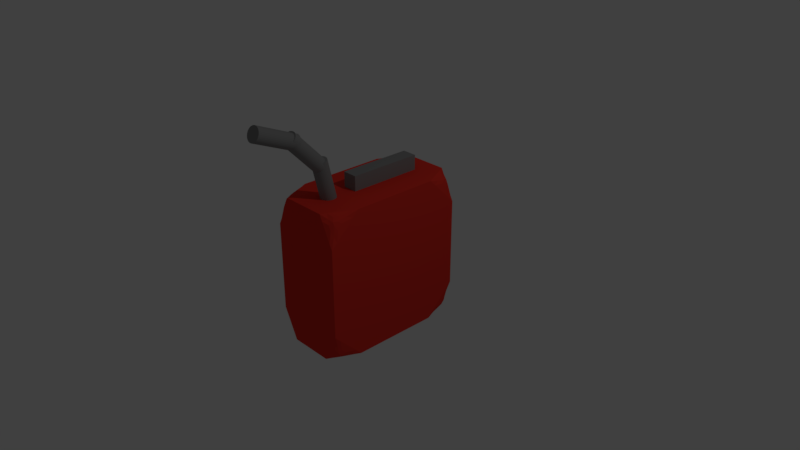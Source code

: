 # Source: fuelcan.blend  (saved by Blender 2.78.0; exported with 4.5.12 LTS)
import bpy
from mathutils import Matrix  # noqa: F401  (used for matrix-valued properties, if any)

bpy.ops.wm.read_factory_settings(use_empty=True)
scene = bpy.context.scene
scene.name = 'Scene'

# ---- collections
col_collection_1 = bpy.data.collections.new('Collection 1'); scene.collection.children.link(col_collection_1)

# ---- materials (node trees are filled in below, after node groups)
mat_material_001 = bpy.data.materials.new('Material.001')
mat_material_001.alpha_threshold = 0.0
mat_material_001.use_transparent_shadow = False
mat_material_001.diffuse_color = (0.2396, 0.2396, 0.2396, 1.0)
mat_material_001.roughness = 0.5
mat_material = bpy.data.materials.new('Material')
mat_material.alpha_threshold = 0.0
mat_material.use_transparent_shadow = False
mat_material.diffuse_color = (0.8, 0.03757, 0.02389, 1.0)
mat_material.roughness = 0.5
mat_material.line_color = (0.0, 0.0, 0.0, 1.0)

# ---- material node trees

# ---- world
world_world = bpy.data.worlds.new('World'); scene.world = world_world
world_world.color = (0.05088, 0.05088, 0.05088)
world_world.use_sun_shadow = False
world_world.sun_shadow_jitter_overblur = 0.0
world_world.cycles.sampling_method = 'MANUAL'

# ---- cameras
cam_camera = bpy.data.cameras.new('Camera')
cam_camera.clip_end = 100.0
cam_camera.lens = 35.0
cam_camera.sensor_width = 32.0
cam_camera.sensor_height = 18.0
cam_camera.ortho_scale = 7.314
cam_camera.dof.focus_distance = 0.0
cam_camera.dof.aperture_fstop = 128.0

# ---- lights
light_lamp = bpy.data.lights.new('Lamp', 'POINT')
light_lamp.transmission_factor = 0.0
light_lamp.cutoff_distance = 30.0
light_lamp.energy = 100.0
light_lamp.shadow_buffer_clip_start = 1.001
light_lamp.shadow_soft_size = 0.1
light_lamp.shadow_maximum_resolution = 0.006
light_lamp.use_absolute_resolution = True

# ---- meshes
me_cube_001 = bpy.data.meshes.new('Cube.001')
me_cube_001.from_pydata([(-1.0, -1.0, -1.0), (-1.0, -1.0, 1.0), (-1.0, 1.0, -1.0), (-1.0, 1.0, 1.0), (1.0, -1.0, -1.0), (1.0, -1.0, 1.0), (1.0, 1.0, -1.0), (1.0, 1.0, 1.0)], [], [(0, 1, 3, 2), (2, 3, 7, 6), (6, 7, 5, 4), (4, 5, 1, 0), (2, 6, 4, 0), (7, 3, 1, 5)])
me_cube_001.materials.append(mat_material_001)
me_cube_001.use_remesh_preserve_volume = False
me_cube_001.use_remesh_preserve_attributes = False
me_cube_001.use_mirror_vertex_groups = False
me_cube_001.update()
me_cylinder = bpy.data.meshes.new('Cylinder')
me_cylinder.from_pydata([(0.0, 1.0, -1.0), (0.0, 1.0, 1.0), (0.1951, 0.9808, -1.0), (0.1951, 0.9808, 1.0), (0.3827, 0.9239, -1.0), (0.3827, 0.9239, 1.0), (0.5556, 0.8315, -1.0), (0.5556, 0.8315, 1.0), (0.7071, 0.7071, -1.0), (0.7071, 0.7071, 1.0), (0.8315, 0.5556, -1.0), (0.8315, 0.5556, 1.0), (0.9239, 0.3827, -1.0), (0.9239, 0.3827, 1.0), (0.9808, 0.1951, -1.0), (0.9808, 0.1951, 1.0), (1.0, 7.55e-08, -1.0), (1.0, 7.55e-08, 1.0), (0.9808, -0.1951, -1.0), (0.9808, -0.1951, 1.0), (0.9239, -0.3827, -1.0), (0.9239, -0.3827, 1.0), (0.8315, -0.5556, -1.0), (0.8315, -0.5556, 1.0), (0.7071, -0.7071, -1.0), (0.7071, -0.7071, 1.0), (0.5556, -0.8315, -1.0), (0.5556, -0.8315, 1.0), (0.3827, -0.9239, -1.0), (0.3827, -0.9239, 1.0), (0.1951, -0.9808, -1.0), (0.1951, -0.9808, 1.0), (-3.258e-07, -1.0, -1.0), (-3.258e-07, -1.0, 1.0), (-0.1951, -0.9808, -1.0), (-0.1951, -0.9808, 1.0), (-0.3827, -0.9239, -1.0), (-0.3827, -0.9239, 1.0), (-0.5556, -0.8315, -1.0), (-0.5556, -0.8315, 1.0), (-0.7071, -0.7071, -1.0), (-0.7071, -0.7071, 1.0), (-0.8315, -0.5556, -1.0), (-0.8315, -0.5556, 1.0), (-0.9239, -0.3827, -1.0), (-0.9239, -0.3827, 1.0), (-0.9808, -0.1951, -1.0), (-0.9808, -0.1951, 1.0), (-1.0, 9.656e-07, -1.0), (-1.0, 9.656e-07, 1.0), (-0.9808, 0.1951, -1.0), (-0.9808, 0.1951, 1.0), (-0.9239, 0.3827, -1.0), (-0.9239, 0.3827, 1.0), (-0.8315, 0.5556, -1.0), (-0.8315, 0.5556, 1.0), (-0.7071, 0.7071, -1.0), (-0.7071, 0.7071, 1.0), (-0.5556, 0.8315, -1.0), (-0.5556, 0.8315, 1.0), (-0.3827, 0.9239, -1.0), (-0.3827, 0.9239, 1.0), (-0.1951, 0.9808, -1.0), (-0.1951, 0.9808, 1.0), (0.0, -1.804, 2.519), (0.0, -6.614, 3.714), (0.1951, -1.815, 2.514), (0.1951, -6.626, 3.709), (0.3827, -1.849, 2.499), (0.3827, -6.66, 3.694), (0.5556, -1.905, 2.474), (0.5556, -6.715, 3.669), (0.7071, -1.979, 2.441), (0.7071, -6.789, 3.636), (0.8315, -2.069, 2.4), (0.8315, -6.88, 3.595), (0.9239, -2.173, 2.354), (0.9239, -6.983, 3.549), (0.9808, -2.285, 2.304), (0.9808, -7.095, 3.499), (1.0, -2.401, 2.252), (1.0, -7.212, 3.447), (0.9808, -2.518, 2.199), (0.9808, -7.329, 3.395), (0.9239, -2.63, 2.149), (0.9239, -7.441, 3.345), (0.8315, -2.733, 2.103), (0.8315, -7.544, 3.298), (0.7071, -2.824, 2.063), (0.7071, -7.635, 3.258), (0.5556, -2.898, 2.029), (0.5556, -7.709, 3.225), (0.3827, -2.954, 2.005), (0.3827, -7.764, 3.2), (0.1951, -2.988, 1.989), (0.1951, -7.798, 3.185), (-3.258e-07, -2.999, 1.984), (-3.258e-07, -7.81, 3.18), (-0.1951, -2.988, 1.989), (-0.1951, -7.798, 3.185), (-0.3827, -2.954, 2.005), (-0.3827, -7.764, 3.2), (-0.5556, -2.898, 2.029), (-0.5556, -7.709, 3.225), (-0.7071, -2.824, 2.063), (-0.7071, -7.635, 3.258), (-0.8315, -2.733, 2.103), (-0.8315, -7.544, 3.298), (-0.9239, -2.63, 2.149), (-0.9239, -7.441, 3.345), (-0.9808, -2.518, 2.199), (-0.9808, -7.329, 3.395), (-1.0, -2.401, 2.252), (-1.0, -7.212, 3.447), (-0.9808, -2.285, 2.304), (-0.9808, -7.095, 3.499), (-0.9239, -2.173, 2.354), (-0.9239, -6.983, 3.549), (-0.8315, -2.069, 2.4), (-0.8315, -6.88, 3.595), (-0.7071, -1.979, 2.441), (-0.7071, -6.789, 3.636), (-0.5556, -1.905, 2.474), (-0.5556, -6.715, 3.669), (-0.3827, -1.849, 2.499), (-0.3827, -6.66, 3.694), (-0.1951, -1.815, 2.514), (-0.1951, -6.626, 3.709), (0.0, 0.7392, 0.9838), (0.0, -2.279, 2.712), (0.1951, 0.7226, 0.9806), (0.1951, -2.296, 2.709), (0.3827, 0.6734, 0.971), (0.3827, -2.345, 2.7), (0.5556, 0.5935, 0.9555), (0.5556, -2.425, 2.684), (0.7071, 0.486, 0.9347), (0.7071, -2.532, 2.663), (0.8315, 0.3551, 0.9093), (0.8315, -2.663, 2.638), (0.9239, 0.2056, 0.8803), (0.9239, -2.812, 2.609), (0.9808, 0.0435, 0.8488), (0.9808, -2.975, 2.577), (1.0, -0.1251, 0.8161), (1.0, -3.143, 2.545), (0.9808, -0.2937, 0.7834), (0.9808, -3.312, 2.512), (0.9239, -0.4559, 0.7519), (0.9239, -3.474, 2.48), (0.8315, -0.6053, 0.723), (0.8315, -3.623, 2.452), (0.7071, -0.7362, 0.6975), (0.7071, -3.754, 2.426), (0.5556, -0.8437, 0.6767), (0.5556, -3.862, 2.405), (0.3827, -0.9236, 0.6612), (0.3827, -3.942, 2.39), (0.1951, -0.9728, 0.6517), (0.1951, -3.991, 2.38), (-3.258e-07, -0.9894, 0.6484), (-3.258e-07, -4.008, 2.377), (-0.1951, -0.9728, 0.6517), (-0.1951, -3.991, 2.38), (-0.3827, -0.9236, 0.6612), (-0.3827, -3.942, 2.39), (-0.5556, -0.8437, 0.6767), (-0.5556, -3.862, 2.405), (-0.7071, -0.7362, 0.6975), (-0.7071, -3.754, 2.426), (-0.8315, -0.6053, 0.723), (-0.8315, -3.623, 2.452), (-0.9239, -0.4559, 0.7519), (-0.9239, -3.474, 2.48), (-0.9808, -0.2937, 0.7834), (-0.9808, -3.312, 2.512), (-1.0, -0.1251, 0.8161), (-1.0, -3.143, 2.545), (-0.9808, 0.04351, 0.8488), (-0.9808, -2.975, 2.577), (-0.9239, 0.2056, 0.8803), (-0.9239, -2.812, 2.609), (-0.8315, 0.3551, 0.9093), (-0.8315, -2.663, 2.638), (-0.7071, 0.486, 0.9347), (-0.7071, -2.532, 2.663), (-0.5556, 0.5935, 0.9555), (-0.5556, -2.425, 2.684), (-0.3827, 0.6734, 0.971), (-0.3827, -2.345, 2.7), (-0.1951, 0.7226, 0.9806), (-0.1951, -2.296, 2.709)], [], [(0, 1, 3, 2), (2, 3, 5, 4), (4, 5, 7, 6), (6, 7, 9, 8), (8, 9, 11, 10), (10, 11, 13, 12), (12, 13, 15, 14), (14, 15, 17, 16), (16, 17, 19, 18), (18, 19, 21, 20), (20, 21, 23, 22), (22, 23, 25, 24), (24, 25, 27, 26), (26, 27, 29, 28), (28, 29, 31, 30), (30, 31, 33, 32), (32, 33, 35, 34), (34, 35, 37, 36), (36, 37, 39, 38), (38, 39, 41, 40), (40, 41, 43, 42), (42, 43, 45, 44), (44, 45, 47, 46), (46, 47, 49, 48), (48, 49, 51, 50), (50, 51, 53, 52), (52, 53, 55, 54), (54, 55, 57, 56), (56, 57, 59, 58), (58, 59, 61, 60), (3, 1, 63, 61, 59, 57, 55, 53, 51, 49, 47, 45, 43, 41, 39, 37, 35, 33, 31, 29, 27, 25, 23, 21, 19, 17, 15, 13, 11, 9, 7, 5), (60, 61, 63, 62), (62, 63, 1, 0), (0, 2, 4, 6, 8, 10, 12, 14, 16, 18, 20, 22, 24, 26, 28, 30, 32, 34, 36, 38, 40, 42, 44, 46, 48, 50, 52, 54, 56, 58, 60, 62), (64, 65, 67, 66), (66, 67, 69, 68), (68, 69, 71, 70), (70, 71, 73, 72), (72, 73, 75, 74), (74, 75, 77, 76), (76, 77, 79, 78), (78, 79, 81, 80), (80, 81, 83, 82), (82, 83, 85, 84), (84, 85, 87, 86), (86, 87, 89, 88), (88, 89, 91, 90), (90, 91, 93, 92), (92, 93, 95, 94), (94, 95, 97, 96), (96, 97, 99, 98), (98, 99, 101, 100), (100, 101, 103, 102), (102, 103, 105, 104), (104, 105, 107, 106), (106, 107, 109, 108), (108, 109, 111, 110), (110, 111, 113, 112), (112, 113, 115, 114), (114, 115, 117, 116), (116, 117, 119, 118), (118, 119, 121, 120), (120, 121, 123, 122), (122, 123, 125, 124), (67, 65, 127, 125, 123, 121, 119, 117, 115, 113, 111, 109, 107, 105, 103, 101, 99, 97, 95, 93, 91, 89, 87, 85, 83, 81, 79, 77, 75, 73, 71, 69), (124, 125, 127, 126), (126, 127, 65, 64), (64, 66, 68, 70, 72, 74, 76, 78, 80, 82, 84, 86, 88, 90, 92, 94, 96, 98, 100, 102, 104, 106, 108, 110, 112, 114, 116, 118, 120, 122, 124, 126), (128, 129, 131, 130), (130, 131, 133, 132), (132, 133, 135, 134), (134, 135, 137, 136), (136, 137, 139, 138), (138, 139, 141, 140), (140, 141, 143, 142), (142, 143, 145, 144), (144, 145, 147, 146), (146, 147, 149, 148), (148, 149, 151, 150), (150, 151, 153, 152), (152, 153, 155, 154), (154, 155, 157, 156), (156, 157, 159, 158), (158, 159, 161, 160), (160, 161, 163, 162), (162, 163, 165, 164), (164, 165, 167, 166), (166, 167, 169, 168), (168, 169, 171, 170), (170, 171, 173, 172), (172, 173, 175, 174), (174, 175, 177, 176), (176, 177, 179, 178), (178, 179, 181, 180), (180, 181, 183, 182), (182, 183, 185, 184), (184, 185, 187, 186), (186, 187, 189, 188), (131, 129, 191, 189, 187, 185, 183, 181, 179, 177, 175, 173, 171, 169, 167, 165, 163, 161, 159, 157, 155, 153, 151, 149, 147, 145, 143, 141, 139, 137, 135, 133), (188, 189, 191, 190), (190, 191, 129, 128), (128, 130, 132, 134, 136, 138, 140, 142, 144, 146, 148, 150, 152, 154, 156, 158, 160, 162, 164, 166, 168, 170, 172, 174, 176, 178, 180, 182, 184, 186, 188, 190)])
me_cylinder.materials.append(mat_material_001)
me_cylinder.use_remesh_preserve_volume = False
me_cylinder.use_remesh_preserve_attributes = False
me_cylinder.use_mirror_vertex_groups = False
me_cylinder.update()
me_cube = bpy.data.meshes.new('Cube')
me_cube.from_pydata([(1.0, 0.5954, -1.0), (0.5954, 1.0, -1.0), (1.0, 1.0, -0.5954), (0.9191, 0.6764, -1.0), (0.8382, 0.7573, -1.0), (1.0, 0.6764, -0.9191), (0.9467, 0.7532, -0.9467), (0.8893, 0.825, -0.9651), (1.0, 0.7573, -0.8382), (0.9651, 0.825, -0.8893), (0.9229, 0.8785, -0.9229), (0.6764, 1.0, -0.9191), (0.7573, 1.0, -0.8382), (0.6764, 0.9191, -1.0), (0.7532, 0.9467, -0.9467), (0.825, 0.9651, -0.8893), (0.7573, 0.8382, -1.0), (0.825, 0.8893, -0.9651), (0.8785, 0.9229, -0.9229), (1.0, 0.9191, -0.6764), (1.0, 0.8382, -0.7573), (0.9191, 1.0, -0.6764), (0.9467, 0.9467, -0.7532), (0.9651, 0.8893, -0.825), (0.8382, 1.0, -0.7573), (0.8893, 0.9651, -0.825), (0.9229, 0.9229, -0.8785), (1.0, -1.0, -0.5954), (0.5954, -1.0, -1.0), (1.0, -0.5954, -1.0), (0.9191, -1.0, -0.6764), (0.8382, -1.0, -0.7573), (1.0, -0.9191, -0.6764), (0.9467, -0.9467, -0.7532), (0.8893, -0.9651, -0.825), (1.0, -0.8382, -0.7573), (0.9651, -0.8893, -0.825), (0.9229, -0.9229, -0.8785), (0.6764, -0.9191, -1.0), (0.7573, -0.8382, -1.0), (0.6764, -1.0, -0.9191), (0.7532, -0.9467, -0.9467), (0.825, -0.8893, -0.9651), (0.7573, -1.0, -0.8382), (0.825, -0.9651, -0.8893), (0.8785, -0.9229, -0.9229), (1.0, -0.6764, -0.9191), (1.0, -0.7573, -0.8382), (0.9191, -0.6764, -1.0), (0.9467, -0.7532, -0.9467), (0.9651, -0.825, -0.8893), (0.8382, -0.7573, -1.0), (0.8893, -0.825, -0.9651), (0.9229, -0.8785, -0.9229), (-1.0, -1.0, -0.5954), (-1.0, -0.5954, -1.0), (-0.5954, -1.0, -1.0), (-1.0, -0.9191, -0.6764), (-1.0, -0.8382, -0.7573), (-0.9191, -1.0, -0.6764), (-0.9467, -0.9467, -0.7532), (-0.9651, -0.8893, -0.825), (-0.8382, -1.0, -0.7573), (-0.8893, -0.9651, -0.825), (-0.9229, -0.9229, -0.8785), (-0.9191, -0.6764, -1.0), (-0.8382, -0.7573, -1.0), (-1.0, -0.6764, -0.9191), (-0.9467, -0.7532, -0.9467), (-0.8893, -0.825, -0.9651), (-1.0, -0.7573, -0.8382), (-0.9651, -0.825, -0.8893), (-0.9229, -0.8785, -0.9229), (-0.6764, -1.0, -0.9191), (-0.7573, -1.0, -0.8382), (-0.6764, -0.9191, -1.0), (-0.7532, -0.9467, -0.9467), (-0.825, -0.9651, -0.8893), (-0.7573, -0.8382, -1.0), (-0.825, -0.8893, -0.9651), (-0.8785, -0.9229, -0.9229), (-0.5954, 1.0, -1.0), (-1.0, 0.5954, -1.0), (-1.0, 1.0, -0.5954), (-0.6764, 0.9191, -1.0), (-0.7573, 0.8382, -1.0), (-0.6764, 1.0, -0.9191), (-0.7532, 0.9467, -0.9467), (-0.825, 0.8893, -0.9651), (-0.7573, 1.0, -0.8382), (-0.825, 0.9651, -0.8893), (-0.8785, 0.9229, -0.9229), (-1.0, 0.6764, -0.9191), (-1.0, 0.7573, -0.8382), (-0.9191, 0.6764, -1.0), (-0.9467, 0.7532, -0.9467), (-0.9651, 0.825, -0.8893), (-0.8382, 0.7573, -1.0), (-0.8893, 0.825, -0.9651), (-0.9229, 0.8785, -0.9229), (-0.9191, 1.0, -0.6764), (-0.8382, 1.0, -0.7573), (-1.0, 0.9191, -0.6764), (-0.9467, 0.9467, -0.7532), (-0.8893, 0.9651, -0.825), (-1.0, 0.8382, -0.7573), (-0.9651, 0.8893, -0.825), (-0.9229, 0.9229, -0.8785), (0.5954, 1.0, 1.0), (1.0, 0.5954, 1.0), (1.0, 1.0, 0.5954), (0.6764, 0.9191, 1.0), (0.7573, 0.8382, 1.0), (0.6764, 1.0, 0.9191), (0.7532, 0.9467, 0.9467), (0.825, 0.8893, 0.9651), (0.7573, 1.0, 0.8382), (0.825, 0.9651, 0.8893), (0.8785, 0.9229, 0.9229), (1.0, 0.6764, 0.9191), (1.0, 0.7573, 0.8382), (0.9191, 0.6764, 1.0), (0.9467, 0.7532, 0.9467), (0.9651, 0.825, 0.8893), (0.8382, 0.7573, 1.0), (0.8893, 0.825, 0.9651), (0.9229, 0.8785, 0.9229), (0.9191, 1.0, 0.6764), (0.8382, 1.0, 0.7573), (1.0, 0.9191, 0.6764), (0.9467, 0.9467, 0.7532), (0.8893, 0.9651, 0.825), (1.0, 0.8382, 0.7573), (0.9651, 0.8893, 0.825), (0.9229, 0.9229, 0.8785), (1.0, -1.0, 0.5954), (1.0, -0.5954, 1.0), (0.5954, -1.0, 1.0), (1.0, -0.9191, 0.6764), (1.0, -0.8382, 0.7573), (0.9191, -1.0, 0.6764), (0.9467, -0.9467, 0.7532), (0.9651, -0.8893, 0.825), (0.8382, -1.0, 0.7573), (0.8893, -0.9651, 0.825), (0.9229, -0.9229, 0.8785), (0.9191, -0.6764, 1.0), (0.8382, -0.7573, 1.0), (1.0, -0.6764, 0.9191), (0.9467, -0.7532, 0.9467), (0.8893, -0.825, 0.9651), (1.0, -0.7573, 0.8382), (0.9651, -0.825, 0.8893), (0.9229, -0.8785, 0.9229), (0.6764, -1.0, 0.9191), (0.7573, -1.0, 0.8382), (0.6764, -0.9191, 1.0), (0.7532, -0.9467, 0.9467), (0.825, -0.9651, 0.8893), (0.7573, -0.8382, 1.0), (0.825, -0.8893, 0.9651), (0.8785, -0.9229, 0.9229), (-1.0, -1.0, 0.5954), (-0.5954, -1.0, 1.0), (-1.0, -0.5954, 1.0), (-0.9191, -1.0, 0.6764), (-0.8382, -1.0, 0.7573), (-1.0, -0.9191, 0.6764), (-0.9467, -0.9467, 0.7532), (-0.8893, -0.9651, 0.825), (-1.0, -0.8382, 0.7573), (-0.9651, -0.8893, 0.825), (-0.9229, -0.9229, 0.8785), (-0.6764, -0.9191, 1.0), (-0.7573, -0.8382, 1.0), (-0.6764, -1.0, 0.9191), (-0.7532, -0.9467, 0.9467), (-0.825, -0.8893, 0.9651), (-0.7573, -1.0, 0.8382), (-0.825, -0.9651, 0.8893), (-0.8785, -0.9229, 0.9229), (-1.0, -0.6764, 0.9191), (-1.0, -0.7573, 0.8382), (-0.9191, -0.6764, 1.0), (-0.9467, -0.7532, 0.9467), (-0.9651, -0.825, 0.8893), (-0.8382, -0.7573, 1.0), (-0.8893, -0.825, 0.9651), (-0.9229, -0.8785, 0.9229), (-1.0, 0.5954, 1.0), (-0.5954, 1.0, 1.0), (-1.0, 1.0, 0.5954), (-0.9191, 0.6764, 1.0), (-0.8382, 0.7573, 1.0), (-1.0, 0.6764, 0.9191), (-0.9467, 0.7532, 0.9467), (-0.8893, 0.825, 0.9651), (-1.0, 0.7573, 0.8382), (-0.9651, 0.825, 0.8893), (-0.9229, 0.8785, 0.9229), (-0.6764, 1.0, 0.9191), (-0.7573, 1.0, 0.8382), (-0.6764, 0.9191, 1.0), (-0.7532, 0.9467, 0.9467), (-0.825, 0.9651, 0.8893), (-0.7573, 0.8382, 1.0), (-0.825, 0.8893, 0.9651), (-0.8785, 0.9229, 0.9229), (-1.0, 0.9191, 0.6764), (-1.0, 0.8382, 0.7573), (-0.9191, 1.0, 0.6764), (-0.9467, 0.9467, 0.7532), (-0.9651, 0.8893, 0.825), (-0.8382, 1.0, 0.7573), (-0.8893, 0.9651, 0.825), (-0.9229, 0.9229, 0.8785)], [], [(108, 113, 116, 128, 127, 110, 2, 21, 24, 12, 11, 1, 81, 86, 89, 101, 100, 83, 191, 210, 213, 201, 200, 190), (28, 40, 43, 31, 30, 27, 135, 140, 143, 155, 154, 137, 163, 175, 178, 166, 165, 162, 54, 59, 62, 74, 73, 56), (55, 67, 70, 58, 57, 54, 162, 167, 170, 182, 181, 164, 189, 194, 197, 209, 208, 191, 83, 102, 105, 93, 92, 82), (109, 121, 124, 112, 111, 108, 190, 202, 205, 193, 192, 189, 164, 183, 186, 174, 173, 163, 137, 156, 159, 147, 146, 136), (0, 5, 8, 20, 19, 2, 110, 129, 132, 120, 119, 109, 136, 148, 151, 139, 138, 135, 27, 32, 35, 47, 46, 29), (0, 3, 6, 5), (3, 4, 7, 6), (4, 16, 17, 7), (5, 6, 9, 8), (6, 7, 10, 9), (7, 17, 18, 10), (1, 11, 14, 13), (11, 12, 15, 14), (12, 24, 25, 15), (13, 14, 17, 16), (14, 15, 18, 17), (15, 25, 26, 18), (2, 19, 22, 21), (19, 20, 23, 22), (20, 8, 9, 23), (21, 22, 25, 24), (22, 23, 26, 25), (23, 9, 10, 26), (10, 18, 26), (27, 30, 33, 32), (30, 31, 34, 33), (31, 43, 44, 34), (32, 33, 36, 35), (33, 34, 37, 36), (34, 44, 45, 37), (28, 38, 41, 40), (38, 39, 42, 41), (39, 51, 52, 42), (40, 41, 44, 43), (41, 42, 45, 44), (42, 52, 53, 45), (29, 46, 49, 48), (46, 47, 50, 49), (47, 35, 36, 50), (48, 49, 52, 51), (49, 50, 53, 52), (50, 36, 37, 53), (37, 45, 53), (54, 57, 60, 59), (57, 58, 61, 60), (58, 70, 71, 61), (59, 60, 63, 62), (60, 61, 64, 63), (61, 71, 72, 64), (55, 65, 68, 67), (65, 66, 69, 68), (66, 78, 79, 69), (67, 68, 71, 70), (68, 69, 72, 71), (69, 79, 80, 72), (56, 73, 76, 75), (73, 74, 77, 76), (74, 62, 63, 77), (75, 76, 79, 78), (76, 77, 80, 79), (77, 63, 64, 80), (64, 72, 80), (81, 84, 87, 86), (84, 85, 88, 87), (85, 97, 98, 88), (86, 87, 90, 89), (87, 88, 91, 90), (88, 98, 99, 91), (82, 92, 95, 94), (92, 93, 96, 95), (93, 105, 106, 96), (94, 95, 98, 97), (95, 96, 99, 98), (96, 106, 107, 99), (83, 100, 103, 102), (100, 101, 104, 103), (101, 89, 90, 104), (102, 103, 106, 105), (103, 104, 107, 106), (104, 90, 91, 107), (91, 99, 107), (108, 111, 114, 113), (111, 112, 115, 114), (112, 124, 125, 115), (113, 114, 117, 116), (114, 115, 118, 117), (115, 125, 126, 118), (109, 119, 122, 121), (119, 120, 123, 122), (120, 132, 133, 123), (121, 122, 125, 124), (122, 123, 126, 125), (123, 133, 134, 126), (110, 127, 130, 129), (127, 128, 131, 130), (128, 116, 117, 131), (129, 130, 133, 132), (130, 131, 134, 133), (131, 117, 118, 134), (118, 126, 134), (135, 138, 141, 140), (138, 139, 142, 141), (139, 151, 152, 142), (140, 141, 144, 143), (141, 142, 145, 144), (142, 152, 153, 145), (136, 146, 149, 148), (146, 147, 150, 149), (147, 159, 160, 150), (148, 149, 152, 151), (149, 150, 153, 152), (150, 160, 161, 153), (137, 154, 157, 156), (154, 155, 158, 157), (155, 143, 144, 158), (156, 157, 160, 159), (157, 158, 161, 160), (158, 144, 145, 161), (145, 153, 161), (162, 165, 168, 167), (165, 166, 169, 168), (166, 178, 179, 169), (167, 168, 171, 170), (168, 169, 172, 171), (169, 179, 180, 172), (163, 173, 176, 175), (173, 174, 177, 176), (174, 186, 187, 177), (175, 176, 179, 178), (176, 177, 180, 179), (177, 187, 188, 180), (164, 181, 184, 183), (181, 182, 185, 184), (182, 170, 171, 185), (183, 184, 187, 186), (184, 185, 188, 187), (185, 171, 172, 188), (172, 180, 188), (189, 192, 195, 194), (192, 193, 196, 195), (193, 205, 206, 196), (194, 195, 198, 197), (195, 196, 199, 198), (196, 206, 207, 199), (190, 200, 203, 202), (200, 201, 204, 203), (201, 213, 214, 204), (202, 203, 206, 205), (203, 204, 207, 206), (204, 214, 215, 207), (191, 208, 211, 210), (208, 209, 212, 211), (209, 197, 198, 212), (210, 211, 214, 213), (211, 212, 215, 214), (212, 198, 199, 215), (199, 207, 215), (1, 13, 16, 4, 3, 0, 29, 48, 51, 39, 38, 28, 56, 75, 78, 66, 65, 55, 82, 94, 97, 85, 84, 81)])
me_cube.materials.append(mat_material)
me_cube.use_remesh_preserve_volume = False
me_cube.use_remesh_preserve_attributes = False
me_cube.use_mirror_vertex_groups = False
me_cube.update()

# ---- objects
ob_cube_001 = bpy.data.objects.new('Cube.001', me_cube_001)
ob_cylinder = bpy.data.objects.new('Cylinder', me_cylinder)
ob_cube = bpy.data.objects.new('Cube', me_cube)
ob_lamp = bpy.data.objects.new('Lamp', light_lamp)
ob_camera = bpy.data.objects.new('Camera', cam_camera)

# ---- transforms, parenting, visibility, modifiers, constraints
ob_cube_001.location = (0.0, 0.2095, 1.1)
ob_cube_001.scale = (0.1, 0.5, 0.1)
ob_cube_001.lineart.crease_threshold = 0.0
ob_cylinder.location = (0.0, -0.6772, 1.207)
ob_cylinder.rotation_euler = (0.2321, 0.0, 0.0)
ob_cylinder.scale = (0.1, 0.1, 0.3)
ob_cylinder.lineart.crease_threshold = 0.0
ob_cube.location = (0.0, 0.0, 0.0)
ob_cube.scale = (0.5, 1.0, 1.0)
ob_cube.lock_rotations_4d = False
ob_cube.empty_display_type = 'ARROWS'
ob_cube.lineart.crease_threshold = 0.0
ob_lamp.location = (4.076, 1.005, 5.904)
ob_lamp.rotation_euler = (0.6503, 0.05522, 1.866)
ob_lamp.lock_rotations_4d = False
ob_lamp.empty_display_type = 'ARROWS'
ob_lamp.color = (0.0, 0.0, 0.0, 0.0)
ob_lamp.lineart.crease_threshold = 0.0
ob_camera.location = (7.481, -6.508, 5.344)
ob_camera.rotation_euler = (1.109, 0.0, 0.8149)
ob_camera.lock_rotations_4d = False
ob_camera.empty_display_type = 'ARROWS'
ob_camera.color = (0.0, 0.0, 0.0, 0.0)
ob_camera.display_type = 'WIRE'
ob_camera.lineart.crease_threshold = 0.0

# ---- collection membership
col_collection_1.objects.link(ob_cube_001)
col_collection_1.objects.link(ob_cylinder)
col_collection_1.objects.link(ob_cube)
col_collection_1.objects.link(ob_lamp)
col_collection_1.objects.link(ob_camera)

# ---- scene / render settings (as saved in the file)
scene.camera = ob_camera
scene.frame_start = 1; scene.frame_end = 250; scene.frame_set(0)
scene.render.engine = 'BLENDER_EEVEE_NEXT'
scene.render.resolution_percentage = 50
scene.render.dither_intensity = 0.0
scene.cycles.use_denoising = False
scene.cycles.samples = 128
scene.cycles.sampling_pattern = 'TABULATED_SOBOL'
scene.cycles.light_sampling_threshold = 0.0
scene.cycles.use_adaptive_sampling = False
scene.cycles.use_light_tree = False
scene.cycles.blur_glossy = 0.0
scene.cycles.sample_clamp_indirect = 0.0
scene.view_settings.view_transform = 'Standard'
bpy.context.view_layer.update()
